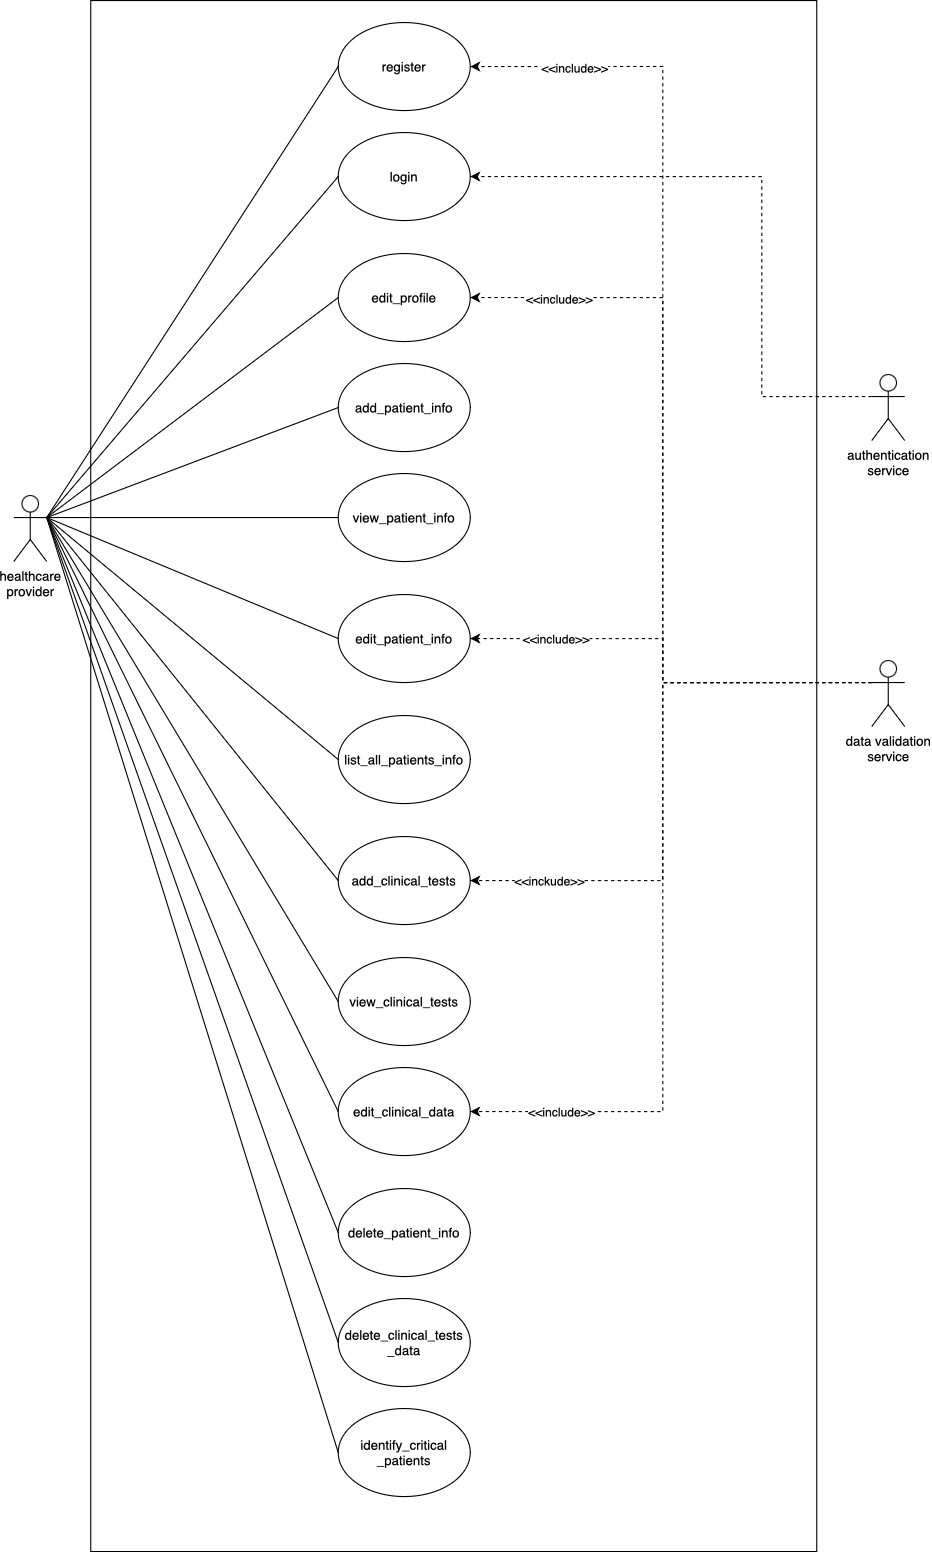

The diagram above was exported from draw.io. Its source (the exported page's mxGraphModel, read from the mxfile embedded in the PNG):
<mxGraphModel dx="1207" dy="847" grid="1" gridSize="10" guides="1" tooltips="1" connect="1" arrows="1" fold="1" page="1" pageScale="1" pageWidth="1100" pageHeight="1700" math="0" shadow="0">
  <root>
    <mxCell id="0" />
    <mxCell id="1" parent="0" />
    <mxCell id="txtTi3-NWhlHxe_iq4ro-22" value="" style="rounded=0;whiteSpace=wrap;html=1;" vertex="1" parent="1">
      <mxGeometry x="140" y="50" width="660" height="1410" as="geometry" />
    </mxCell>
    <mxCell id="txtTi3-NWhlHxe_iq4ro-12" style="rounded=0;orthogonalLoop=1;jettySize=auto;html=1;exitX=1;exitY=0.3333333333333333;exitDx=0;exitDy=0;exitPerimeter=0;entryX=0;entryY=0.5;entryDx=0;entryDy=0;endArrow=none;endFill=0;" edge="1" parent="1" source="txtTi3-NWhlHxe_iq4ro-1" target="txtTi3-NWhlHxe_iq4ro-3">
      <mxGeometry relative="1" as="geometry" />
    </mxCell>
    <mxCell id="txtTi3-NWhlHxe_iq4ro-13" style="rounded=0;orthogonalLoop=1;jettySize=auto;html=1;exitX=1;exitY=0.3333333333333333;exitDx=0;exitDy=0;exitPerimeter=0;entryX=0;entryY=0.5;entryDx=0;entryDy=0;endArrow=none;endFill=0;" edge="1" parent="1" source="txtTi3-NWhlHxe_iq4ro-1" target="txtTi3-NWhlHxe_iq4ro-4">
      <mxGeometry relative="1" as="geometry" />
    </mxCell>
    <mxCell id="txtTi3-NWhlHxe_iq4ro-14" style="rounded=0;orthogonalLoop=1;jettySize=auto;html=1;exitX=1;exitY=0.3333333333333333;exitDx=0;exitDy=0;exitPerimeter=0;entryX=0;entryY=0.5;entryDx=0;entryDy=0;endArrow=none;endFill=0;" edge="1" parent="1" source="txtTi3-NWhlHxe_iq4ro-1" target="txtTi3-NWhlHxe_iq4ro-5">
      <mxGeometry relative="1" as="geometry" />
    </mxCell>
    <mxCell id="txtTi3-NWhlHxe_iq4ro-15" style="rounded=0;orthogonalLoop=1;jettySize=auto;html=1;exitX=1;exitY=0.3333333333333333;exitDx=0;exitDy=0;exitPerimeter=0;entryX=0;entryY=0.5;entryDx=0;entryDy=0;endArrow=none;endFill=0;" edge="1" parent="1" source="txtTi3-NWhlHxe_iq4ro-1" target="txtTi3-NWhlHxe_iq4ro-6">
      <mxGeometry relative="1" as="geometry" />
    </mxCell>
    <mxCell id="txtTi3-NWhlHxe_iq4ro-16" style="rounded=0;orthogonalLoop=1;jettySize=auto;html=1;exitX=1;exitY=0.3333333333333333;exitDx=0;exitDy=0;exitPerimeter=0;entryX=0;entryY=0.5;entryDx=0;entryDy=0;endArrow=none;endFill=0;" edge="1" parent="1" source="txtTi3-NWhlHxe_iq4ro-1" target="txtTi3-NWhlHxe_iq4ro-7">
      <mxGeometry relative="1" as="geometry" />
    </mxCell>
    <mxCell id="txtTi3-NWhlHxe_iq4ro-17" style="rounded=0;orthogonalLoop=1;jettySize=auto;html=1;exitX=1;exitY=0.3333333333333333;exitDx=0;exitDy=0;exitPerimeter=0;entryX=0;entryY=0.5;entryDx=0;entryDy=0;endArrow=none;endFill=0;" edge="1" parent="1" source="txtTi3-NWhlHxe_iq4ro-1" target="txtTi3-NWhlHxe_iq4ro-8">
      <mxGeometry relative="1" as="geometry" />
    </mxCell>
    <mxCell id="txtTi3-NWhlHxe_iq4ro-18" style="rounded=0;orthogonalLoop=1;jettySize=auto;html=1;exitX=1;exitY=0.3333333333333333;exitDx=0;exitDy=0;exitPerimeter=0;entryX=0;entryY=0.5;entryDx=0;entryDy=0;endArrow=none;endFill=0;" edge="1" parent="1" source="txtTi3-NWhlHxe_iq4ro-1" target="txtTi3-NWhlHxe_iq4ro-9">
      <mxGeometry relative="1" as="geometry" />
    </mxCell>
    <mxCell id="txtTi3-NWhlHxe_iq4ro-30" style="rounded=0;orthogonalLoop=1;jettySize=auto;html=1;exitX=1;exitY=0.3333333333333333;exitDx=0;exitDy=0;exitPerimeter=0;entryX=0;entryY=0.5;entryDx=0;entryDy=0;endArrow=none;endFill=0;" edge="1" parent="1" source="txtTi3-NWhlHxe_iq4ro-1" target="txtTi3-NWhlHxe_iq4ro-11">
      <mxGeometry relative="1" as="geometry" />
    </mxCell>
    <mxCell id="txtTi3-NWhlHxe_iq4ro-32" style="rounded=0;orthogonalLoop=1;jettySize=auto;html=1;exitX=1;exitY=0.3333333333333333;exitDx=0;exitDy=0;exitPerimeter=0;entryX=0;entryY=0.5;entryDx=0;entryDy=0;endArrow=none;endFill=0;" edge="1" parent="1" source="txtTi3-NWhlHxe_iq4ro-1" target="txtTi3-NWhlHxe_iq4ro-31">
      <mxGeometry relative="1" as="geometry" />
    </mxCell>
    <mxCell id="txtTi3-NWhlHxe_iq4ro-37" style="rounded=0;orthogonalLoop=1;jettySize=auto;html=1;exitX=1;exitY=0.3333333333333333;exitDx=0;exitDy=0;exitPerimeter=0;entryX=0;entryY=0.5;entryDx=0;entryDy=0;endArrow=none;endFill=0;" edge="1" parent="1" source="txtTi3-NWhlHxe_iq4ro-1" target="txtTi3-NWhlHxe_iq4ro-33">
      <mxGeometry relative="1" as="geometry" />
    </mxCell>
    <mxCell id="txtTi3-NWhlHxe_iq4ro-38" style="rounded=0;orthogonalLoop=1;jettySize=auto;html=1;exitX=1;exitY=0.3333333333333333;exitDx=0;exitDy=0;exitPerimeter=0;entryX=0;entryY=0.5;entryDx=0;entryDy=0;endArrow=none;endFill=0;" edge="1" parent="1" source="txtTi3-NWhlHxe_iq4ro-1" target="txtTi3-NWhlHxe_iq4ro-34">
      <mxGeometry relative="1" as="geometry" />
    </mxCell>
    <mxCell id="txtTi3-NWhlHxe_iq4ro-39" style="rounded=0;orthogonalLoop=1;jettySize=auto;html=1;exitX=1;exitY=0.3333333333333333;exitDx=0;exitDy=0;exitPerimeter=0;entryX=0;entryY=0.5;entryDx=0;entryDy=0;endArrow=none;endFill=0;" edge="1" parent="1" source="txtTi3-NWhlHxe_iq4ro-1" target="txtTi3-NWhlHxe_iq4ro-36">
      <mxGeometry relative="1" as="geometry" />
    </mxCell>
    <mxCell id="txtTi3-NWhlHxe_iq4ro-1" value="healthcare&lt;br&gt;provider" style="shape=umlActor;verticalLabelPosition=bottom;verticalAlign=top;html=1;outlineConnect=0;" vertex="1" parent="1">
      <mxGeometry x="70" y="500" width="30" height="60" as="geometry" />
    </mxCell>
    <mxCell id="txtTi3-NWhlHxe_iq4ro-3" value="login" style="ellipse;whiteSpace=wrap;html=1;" vertex="1" parent="1">
      <mxGeometry x="365" y="170" width="120" height="80" as="geometry" />
    </mxCell>
    <mxCell id="txtTi3-NWhlHxe_iq4ro-4" value="add_patient_info" style="ellipse;whiteSpace=wrap;html=1;" vertex="1" parent="1">
      <mxGeometry x="365" y="380" width="120" height="80" as="geometry" />
    </mxCell>
    <mxCell id="txtTi3-NWhlHxe_iq4ro-5" value="view_patient_info" style="ellipse;whiteSpace=wrap;html=1;" vertex="1" parent="1">
      <mxGeometry x="365" y="480" width="120" height="80" as="geometry" />
    </mxCell>
    <mxCell id="txtTi3-NWhlHxe_iq4ro-6" value="list_all_patients_info" style="ellipse;whiteSpace=wrap;html=1;" vertex="1" parent="1">
      <mxGeometry x="365" y="700" width="120" height="80" as="geometry" />
    </mxCell>
    <mxCell id="txtTi3-NWhlHxe_iq4ro-7" value="add_clinical_tests" style="ellipse;whiteSpace=wrap;html=1;" vertex="1" parent="1">
      <mxGeometry x="365" y="810" width="120" height="80" as="geometry" />
    </mxCell>
    <mxCell id="txtTi3-NWhlHxe_iq4ro-8" value="view_clinical_tests" style="ellipse;whiteSpace=wrap;html=1;" vertex="1" parent="1">
      <mxGeometry x="365" y="920" width="120" height="80" as="geometry" />
    </mxCell>
    <mxCell id="txtTi3-NWhlHxe_iq4ro-9" value="delete_patient_info" style="ellipse;whiteSpace=wrap;html=1;" vertex="1" parent="1">
      <mxGeometry x="365" y="1130" width="120" height="80" as="geometry" />
    </mxCell>
    <mxCell id="txtTi3-NWhlHxe_iq4ro-10" value="delete_clinical_tests&lt;br&gt;_data" style="ellipse;whiteSpace=wrap;html=1;" vertex="1" parent="1">
      <mxGeometry x="365" y="1230" width="120" height="80" as="geometry" />
    </mxCell>
    <mxCell id="txtTi3-NWhlHxe_iq4ro-11" value="identify_critical&lt;br&gt;_patients" style="ellipse;whiteSpace=wrap;html=1;" vertex="1" parent="1">
      <mxGeometry x="365" y="1330" width="120" height="80" as="geometry" />
    </mxCell>
    <mxCell id="txtTi3-NWhlHxe_iq4ro-19" style="rounded=0;orthogonalLoop=1;jettySize=auto;html=1;exitX=1;exitY=0.3333333333333333;exitDx=0;exitDy=0;exitPerimeter=0;entryX=0;entryY=0.5;entryDx=0;entryDy=0;endArrow=none;endFill=0;" edge="1" parent="1" source="txtTi3-NWhlHxe_iq4ro-1" target="txtTi3-NWhlHxe_iq4ro-10">
      <mxGeometry relative="1" as="geometry" />
    </mxCell>
    <mxCell id="txtTi3-NWhlHxe_iq4ro-25" style="edgeStyle=orthogonalEdgeStyle;rounded=0;orthogonalLoop=1;jettySize=auto;html=1;exitX=0;exitY=0.3333333333333333;exitDx=0;exitDy=0;exitPerimeter=0;entryX=1;entryY=0.5;entryDx=0;entryDy=0;dashed=1;" edge="1" parent="1" source="txtTi3-NWhlHxe_iq4ro-23" target="txtTi3-NWhlHxe_iq4ro-3">
      <mxGeometry relative="1" as="geometry">
        <Array as="points">
          <mxPoint x="750" y="410" />
          <mxPoint x="750" y="210" />
        </Array>
      </mxGeometry>
    </mxCell>
    <mxCell id="txtTi3-NWhlHxe_iq4ro-23" value="authentication&lt;br&gt;service" style="shape=umlActor;verticalLabelPosition=bottom;verticalAlign=top;html=1;outlineConnect=0;" vertex="1" parent="1">
      <mxGeometry x="850" y="390" width="30" height="60" as="geometry" />
    </mxCell>
    <mxCell id="txtTi3-NWhlHxe_iq4ro-26" style="edgeStyle=orthogonalEdgeStyle;rounded=0;orthogonalLoop=1;jettySize=auto;html=1;exitX=0;exitY=0.3333333333333333;exitDx=0;exitDy=0;exitPerimeter=0;entryX=1;entryY=0.5;entryDx=0;entryDy=0;dashed=1;" edge="1" parent="1" source="txtTi3-NWhlHxe_iq4ro-24" target="txtTi3-NWhlHxe_iq4ro-34">
      <mxGeometry relative="1" as="geometry">
        <Array as="points">
          <mxPoint x="660" y="670" />
          <mxPoint x="660" y="630" />
        </Array>
      </mxGeometry>
    </mxCell>
    <mxCell id="txtTi3-NWhlHxe_iq4ro-29" value="&amp;lt;&amp;lt;include&amp;gt;&amp;gt;" style="edgeLabel;html=1;align=center;verticalAlign=middle;resizable=0;points=[];" vertex="1" connectable="0" parent="txtTi3-NWhlHxe_iq4ro-26">
      <mxGeometry x="0.782" y="4" relative="1" as="geometry">
        <mxPoint x="34" y="-4" as="offset" />
      </mxGeometry>
    </mxCell>
    <mxCell id="txtTi3-NWhlHxe_iq4ro-27" style="edgeStyle=orthogonalEdgeStyle;rounded=0;orthogonalLoop=1;jettySize=auto;html=1;exitX=0;exitY=0.3333333333333333;exitDx=0;exitDy=0;exitPerimeter=0;entryX=1;entryY=0.5;entryDx=0;entryDy=0;dashed=1;" edge="1" parent="1" source="txtTi3-NWhlHxe_iq4ro-24" target="txtTi3-NWhlHxe_iq4ro-7">
      <mxGeometry relative="1" as="geometry">
        <Array as="points">
          <mxPoint x="660" y="670" />
          <mxPoint x="660" y="850" />
        </Array>
      </mxGeometry>
    </mxCell>
    <mxCell id="txtTi3-NWhlHxe_iq4ro-28" value="&amp;lt;&amp;lt;inckude&amp;gt;&amp;gt;" style="edgeLabel;html=1;align=center;verticalAlign=middle;resizable=0;points=[];" vertex="1" connectable="0" parent="txtTi3-NWhlHxe_iq4ro-27">
      <mxGeometry x="0.4723" y="2" relative="1" as="geometry">
        <mxPoint x="-72" y="-2" as="offset" />
      </mxGeometry>
    </mxCell>
    <mxCell id="txtTi3-NWhlHxe_iq4ro-40" style="edgeStyle=orthogonalEdgeStyle;rounded=0;orthogonalLoop=1;jettySize=auto;html=1;exitX=0;exitY=0.3333333333333333;exitDx=0;exitDy=0;exitPerimeter=0;entryX=1;entryY=0.5;entryDx=0;entryDy=0;dashed=1;" edge="1" parent="1" source="txtTi3-NWhlHxe_iq4ro-24" target="txtTi3-NWhlHxe_iq4ro-31">
      <mxGeometry relative="1" as="geometry">
        <Array as="points">
          <mxPoint x="660" y="670" />
          <mxPoint x="660" y="110" />
        </Array>
      </mxGeometry>
    </mxCell>
    <mxCell id="txtTi3-NWhlHxe_iq4ro-41" value="&amp;lt;&amp;lt;include&amp;gt;&amp;gt;" style="edgeLabel;html=1;align=center;verticalAlign=middle;resizable=0;points=[];" vertex="1" connectable="0" parent="txtTi3-NWhlHxe_iq4ro-40">
      <mxGeometry x="0.797" y="1" relative="1" as="geometry">
        <mxPoint x="1" as="offset" />
      </mxGeometry>
    </mxCell>
    <mxCell id="txtTi3-NWhlHxe_iq4ro-42" style="edgeStyle=orthogonalEdgeStyle;rounded=0;orthogonalLoop=1;jettySize=auto;html=1;exitX=0;exitY=0.3333333333333333;exitDx=0;exitDy=0;exitPerimeter=0;entryX=1;entryY=0.5;entryDx=0;entryDy=0;dashed=1;" edge="1" parent="1" source="txtTi3-NWhlHxe_iq4ro-24" target="txtTi3-NWhlHxe_iq4ro-33">
      <mxGeometry relative="1" as="geometry">
        <Array as="points">
          <mxPoint x="660" y="670" />
          <mxPoint x="660" y="320" />
        </Array>
      </mxGeometry>
    </mxCell>
    <mxCell id="txtTi3-NWhlHxe_iq4ro-44" value="&amp;lt;&amp;lt;include&amp;gt;&amp;gt;" style="edgeLabel;html=1;align=center;verticalAlign=middle;resizable=0;points=[];" vertex="1" connectable="0" parent="txtTi3-NWhlHxe_iq4ro-42">
      <mxGeometry x="0.7736" y="1" relative="1" as="geometry">
        <mxPoint as="offset" />
      </mxGeometry>
    </mxCell>
    <mxCell id="txtTi3-NWhlHxe_iq4ro-45" style="edgeStyle=orthogonalEdgeStyle;rounded=0;orthogonalLoop=1;jettySize=auto;html=1;exitX=0;exitY=0.3333333333333333;exitDx=0;exitDy=0;exitPerimeter=0;entryX=1;entryY=0.5;entryDx=0;entryDy=0;dashed=1;" edge="1" parent="1" source="txtTi3-NWhlHxe_iq4ro-24" target="txtTi3-NWhlHxe_iq4ro-36">
      <mxGeometry relative="1" as="geometry">
        <Array as="points">
          <mxPoint x="660" y="670" />
          <mxPoint x="660" y="1060" />
        </Array>
      </mxGeometry>
    </mxCell>
    <mxCell id="txtTi3-NWhlHxe_iq4ro-46" value="&amp;lt;&amp;lt;include&amp;gt;&amp;gt;" style="edgeLabel;html=1;align=center;verticalAlign=middle;resizable=0;points=[];" vertex="1" connectable="0" parent="txtTi3-NWhlHxe_iq4ro-45">
      <mxGeometry x="0.784" relative="1" as="geometry">
        <mxPoint as="offset" />
      </mxGeometry>
    </mxCell>
    <mxCell id="txtTi3-NWhlHxe_iq4ro-24" value="data validation&lt;br&gt;service" style="shape=umlActor;verticalLabelPosition=bottom;verticalAlign=top;html=1;outlineConnect=0;" vertex="1" parent="1">
      <mxGeometry x="850" y="650" width="30" height="60" as="geometry" />
    </mxCell>
    <mxCell id="txtTi3-NWhlHxe_iq4ro-31" value="register" style="ellipse;whiteSpace=wrap;html=1;" vertex="1" parent="1">
      <mxGeometry x="365" y="70" width="120" height="80" as="geometry" />
    </mxCell>
    <mxCell id="txtTi3-NWhlHxe_iq4ro-33" value="edit_profile" style="ellipse;whiteSpace=wrap;html=1;" vertex="1" parent="1">
      <mxGeometry x="365" y="280" width="120" height="80" as="geometry" />
    </mxCell>
    <mxCell id="txtTi3-NWhlHxe_iq4ro-34" value="edit_patient_info" style="ellipse;whiteSpace=wrap;html=1;" vertex="1" parent="1">
      <mxGeometry x="365" y="590" width="120" height="80" as="geometry" />
    </mxCell>
    <mxCell id="txtTi3-NWhlHxe_iq4ro-36" value="edit_clinical_data" style="ellipse;whiteSpace=wrap;html=1;" vertex="1" parent="1">
      <mxGeometry x="365" y="1020" width="120" height="80" as="geometry" />
    </mxCell>
  </root>
</mxGraphModel>